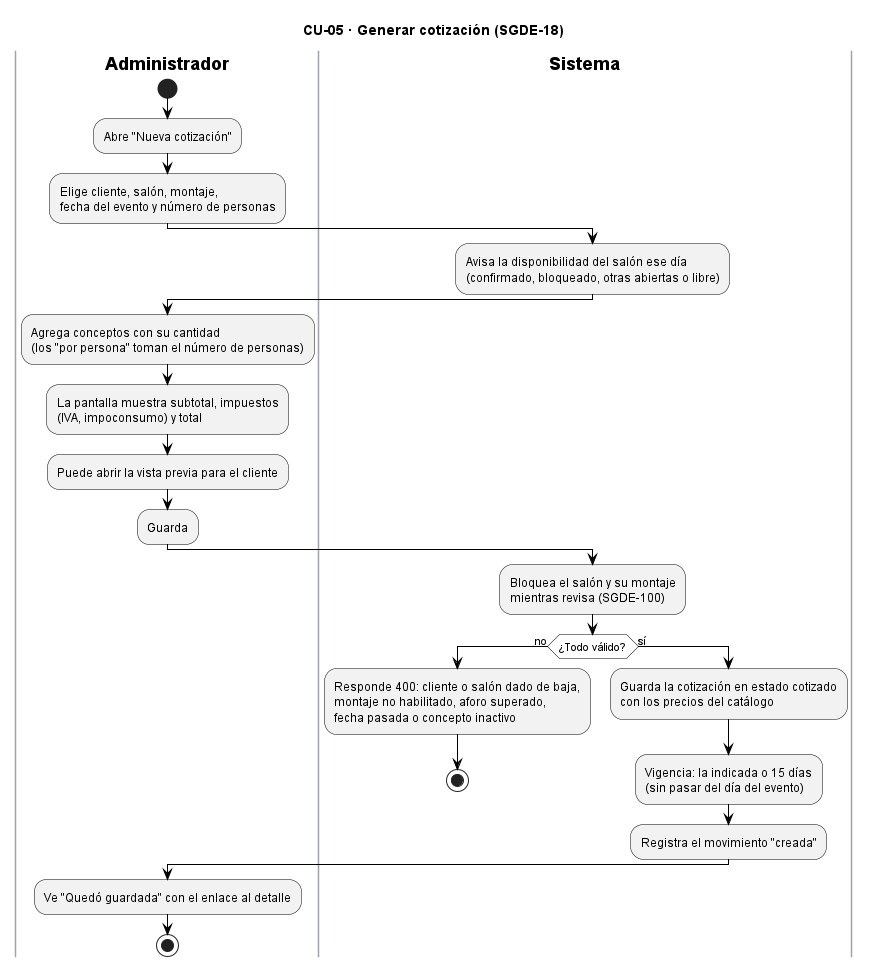

The diagram above was rendered by PlantUML. Its source (embedded in the PNG):
@startuml CU05_GenerarCotizacion
title CU-05 · Generar cotización (SGDE-18)
skinparam backgroundColor white
skinparam ActivityBackgroundColor #F2F2F2
skinparam ActivityBorderColor black
skinparam ActivityDiamondBackgroundColor white
skinparam ActivityDiamondBorderColor black
skinparam ArrowColor black
skinparam SwimlaneBorderColor #9AA3AE
skinparam SwimlaneTitleFontStyle bold
skinparam note {
  BackgroundColor #FFFBEA
  BorderColor #B8A86B
}

|Administrador|
start
:Abre "Nueva cotización";
:Elige cliente, salón, montaje,
fecha del evento y número de personas;
|Sistema|
:Avisa la disponibilidad del salón ese día
(confirmado, bloqueado, otras abiertas o libre);
|Administrador|
:Agrega conceptos con su cantidad
(los "por persona" toman el número de personas);
:La pantalla muestra subtotal, impuestos
(IVA, impoconsumo) y total;
:Puede abrir la vista previa para el cliente;
:Guarda;
|Sistema|
:Bloquea el salón y su montaje
mientras revisa (SGDE-100);
if (¿Todo válido?) then (no)
  :Responde 400: cliente o salón dado de baja,
  montaje no habilitado, aforo superado,
  fecha pasada o concepto inactivo;
  stop
else (sí)
  :Guarda la cotización en estado cotizado
  con los precios del catálogo;
  :Vigencia: la indicada o 15 días
  (sin pasar del día del evento);
  :Registra el movimiento "creada";
endif
|Administrador|
:Ve "Quedó guardada" con el enlace al detalle;
stop
@enduml